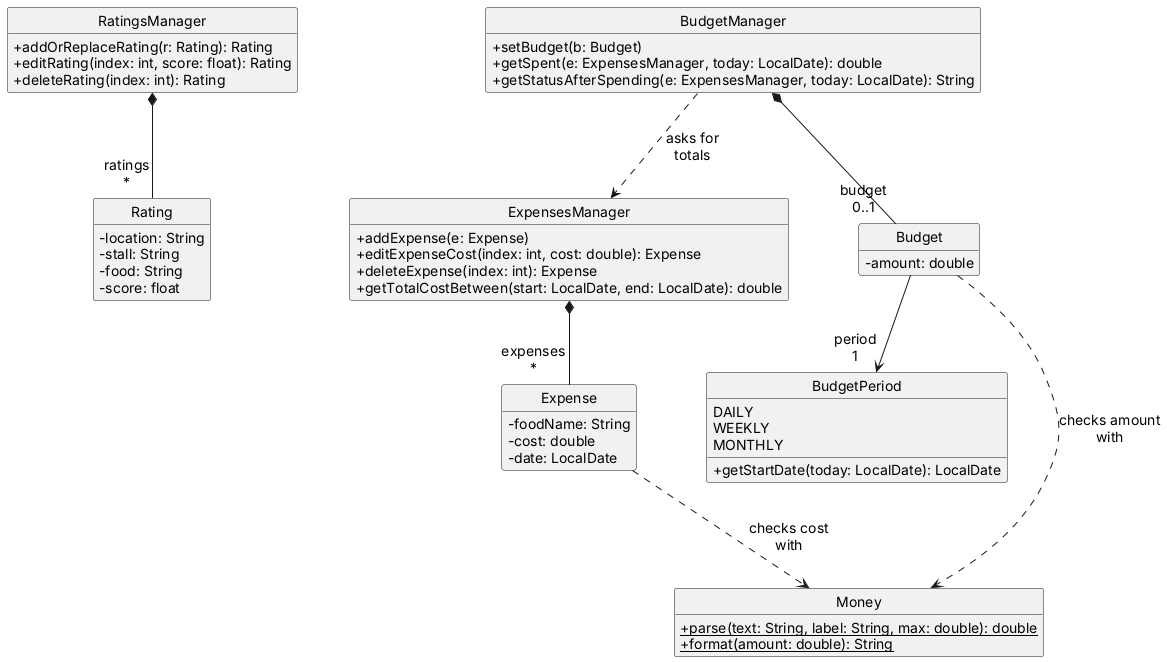

The diagram above was rendered by PlantUML. Its source (embedded in the PNG):
@startuml
' Model component: the classes that hold the user's data while the app runs.
skinparam shadowing false
skinparam classAttributeIconSize 0
skinparam defaultFontSize 14
skinparam nodesep 70
skinparam ranksep 70
hide circle
hide empty members

class RatingsManager {
    +addOrReplaceRating(r: Rating): Rating
    +editRating(index: int, score: float): Rating
    +deleteRating(index: int): Rating
}

class Rating {
    -location: String
    -stall: String
    -food: String
    -score: float
}

class ExpensesManager {
    +addExpense(e: Expense)
    +editExpenseCost(index: int, cost: double): Expense
    +deleteExpense(index: int): Expense
    +getTotalCostBetween(start: LocalDate, end: LocalDate): double
}

class Expense {
    -foodName: String
    -cost: double
    -date: LocalDate
}

class BudgetManager {
    +setBudget(b: Budget)
    +getSpent(e: ExpensesManager, today: LocalDate): double
    +getStatusAfterSpending(e: ExpensesManager, today: LocalDate): String
}

class Budget {
    -amount: double
}

enum BudgetPeriod {
    DAILY
    WEEKLY
    MONTHLY
    +getStartDate(today: LocalDate): LocalDate
}

class Money {
    {static} +parse(text: String, label: String, max: double): double
    {static} +format(amount: double): String
}

RatingsManager *-- "ratings\n*" Rating
ExpensesManager *-- "expenses\n*" Expense
BudgetManager *-- "budget\n0..1" Budget
Budget --> "period\n1" BudgetPeriod

BudgetManager ..> ExpensesManager : asks for\ntotals
Expense ..> Money : checks cost\nwith
Budget ..> Money : checks amount\nwith
@enduml